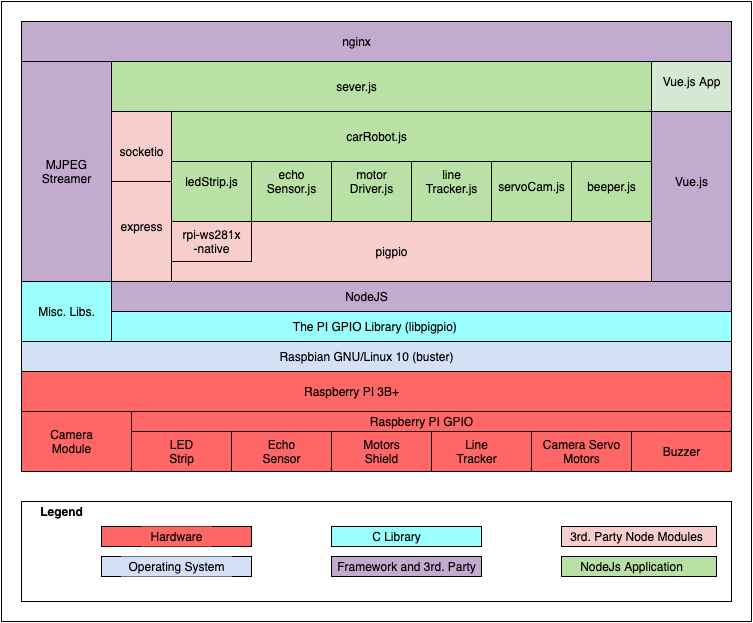

The diagram above was exported from draw.io. Its source (the exported page's mxGraphModel, read from the mxfile embedded in the PNG):
<mxGraphModel dx="946" dy="614" grid="1" gridSize="10" guides="1" tooltips="1" connect="1" arrows="1" fold="1" page="1" pageScale="1" pageWidth="850" pageHeight="1100" math="0" shadow="0">
  <root>
    <mxCell id="0" />
    <mxCell id="1" parent="0" />
    <mxCell id="-V1aXBQ4JuYRoRZMoQqm-80" value="" style="verticalLabelPosition=bottom;verticalAlign=top;html=1;shape=mxgraph.basic.rect;fillColor2=none;strokeWidth=1;size=20;indent=5;rounded=0;labelBackgroundColor=#D4E1F5;fillColor=none;" vertex="1" parent="1">
      <mxGeometry x="70" y="20" width="750" height="620" as="geometry" />
    </mxCell>
    <mxCell id="-V1aXBQ4JuYRoRZMoQqm-76" value="" style="verticalLabelPosition=bottom;verticalAlign=top;html=1;shape=mxgraph.basic.rect;fillColor2=none;strokeWidth=1;size=20;indent=5;rounded=0;labelBackgroundColor=#D4E1F5;fillColor=none;perimeterSpacing=0;" vertex="1" parent="1">
      <mxGeometry x="90" y="520" width="710" height="100" as="geometry" />
    </mxCell>
    <mxCell id="-V1aXBQ4JuYRoRZMoQqm-1" value="`" style="verticalLabelPosition=bottom;verticalAlign=top;html=1;shape=mxgraph.basic.rect;fillColor2=none;strokeWidth=1;size=20;indent=5;labelBackgroundColor=#FF6666;fillColor=#FF6666;" vertex="1" parent="1">
      <mxGeometry x="200" y="430" width="600" height="20" as="geometry" />
    </mxCell>
    <mxCell id="-V1aXBQ4JuYRoRZMoQqm-3" value="Raspberry PI GPIO" style="text;html=1;resizable=0;autosize=1;align=center;verticalAlign=middle;points=[];rounded=0;labelBackgroundColor=#FF6666;labelBorderColor=none;fillColor=#FF6666;" vertex="1" parent="1">
      <mxGeometry x="430" y="430" width="120" height="20" as="geometry" />
    </mxCell>
    <mxCell id="-V1aXBQ4JuYRoRZMoQqm-4" value="" style="verticalLabelPosition=bottom;verticalAlign=top;html=1;shape=mxgraph.basic.rect;fillColor2=none;strokeWidth=1;size=20;indent=5;labelBackgroundColor=#FF6666;fillColor=#FF6666;" vertex="1" parent="1">
      <mxGeometry x="90" y="430" width="110" height="60" as="geometry" />
    </mxCell>
    <mxCell id="-V1aXBQ4JuYRoRZMoQqm-5" value="Camera&lt;br&gt;Module" style="text;html=1;resizable=0;autosize=1;align=center;verticalAlign=middle;points=[];rounded=0;labelBackgroundColor=#FF6666;fillColor=#FF6666;" vertex="1" parent="1">
      <mxGeometry x="110" y="445" width="60" height="30" as="geometry" />
    </mxCell>
    <mxCell id="-V1aXBQ4JuYRoRZMoQqm-6" value="" style="verticalLabelPosition=bottom;verticalAlign=top;html=1;shape=mxgraph.basic.rect;fillColor2=none;strokeWidth=1;size=20;indent=5;labelBackgroundColor=#FF6666;fillColor=#FF6666;" vertex="1" parent="1">
      <mxGeometry x="300" y="450" width="100" height="40" as="geometry" />
    </mxCell>
    <mxCell id="-V1aXBQ4JuYRoRZMoQqm-7" value="Echo&lt;br&gt;Sensor" style="text;html=1;resizable=0;autosize=1;align=center;verticalAlign=middle;points=[];rounded=0;labelBackgroundColor=#FF6666;fillColor=#FF6666;" vertex="1" parent="1">
      <mxGeometry x="325" y="455" width="50" height="30" as="geometry" />
    </mxCell>
    <mxCell id="-V1aXBQ4JuYRoRZMoQqm-8" value="" style="verticalLabelPosition=bottom;verticalAlign=top;html=1;shape=mxgraph.basic.rect;fillColor2=none;strokeWidth=1;size=20;indent=5;labelBackgroundColor=#FF6666;fillColor=#FF6666;" vertex="1" parent="1">
      <mxGeometry x="400" y="450" width="100" height="40" as="geometry" />
    </mxCell>
    <mxCell id="-V1aXBQ4JuYRoRZMoQqm-9" value="Motors&lt;br&gt;Shield" style="text;html=1;resizable=0;autosize=1;align=center;verticalAlign=middle;points=[];rounded=0;labelBackgroundColor=#FF6666;fillColor=#FF6666;" vertex="1" parent="1">
      <mxGeometry x="425" y="455" width="50" height="30" as="geometry" />
    </mxCell>
    <mxCell id="-V1aXBQ4JuYRoRZMoQqm-10" value="" style="verticalLabelPosition=bottom;verticalAlign=top;html=1;shape=mxgraph.basic.rect;fillColor2=none;strokeWidth=1;size=20;indent=5;labelBackgroundColor=#FF6666;fillColor=#FF6666;" vertex="1" parent="1">
      <mxGeometry x="500" y="450" width="100" height="40" as="geometry" />
    </mxCell>
    <mxCell id="-V1aXBQ4JuYRoRZMoQqm-11" value="Line&lt;br&gt;Tracker" style="text;html=1;resizable=0;autosize=1;align=center;verticalAlign=middle;points=[];rounded=0;labelBackgroundColor=#FF6666;fillColor=#FF6666;" vertex="1" parent="1">
      <mxGeometry x="515" y="455" width="60" height="30" as="geometry" />
    </mxCell>
    <mxCell id="-V1aXBQ4JuYRoRZMoQqm-12" value="" style="verticalLabelPosition=bottom;verticalAlign=top;html=1;shape=mxgraph.basic.rect;fillColor2=none;strokeWidth=1;size=20;indent=5;labelBackgroundColor=#FF6666;fillColor=#FF6666;" vertex="1" parent="1">
      <mxGeometry x="200" y="450" width="100" height="40" as="geometry" />
    </mxCell>
    <mxCell id="-V1aXBQ4JuYRoRZMoQqm-13" value="LED&lt;br&gt;Strip" style="text;html=1;resizable=0;autosize=1;align=center;verticalAlign=middle;points=[];rounded=0;labelBackgroundColor=#FF6666;fillColor=#FF6666;" vertex="1" parent="1">
      <mxGeometry x="230" y="455" width="40" height="30" as="geometry" />
    </mxCell>
    <mxCell id="-V1aXBQ4JuYRoRZMoQqm-14" value="" style="verticalLabelPosition=bottom;verticalAlign=top;html=1;shape=mxgraph.basic.rect;fillColor2=none;strokeWidth=1;size=20;indent=5;labelBackgroundColor=#FF6666;fillColor=#FF6666;" vertex="1" parent="1">
      <mxGeometry x="700" y="450" width="100" height="40" as="geometry" />
    </mxCell>
    <mxCell id="-V1aXBQ4JuYRoRZMoQqm-15" value="Buzzer" style="text;html=1;resizable=0;autosize=1;align=center;verticalAlign=middle;points=[];rounded=0;labelBackgroundColor=#FF6666;fillColor=#FF6666;" vertex="1" parent="1">
      <mxGeometry x="725" y="460" width="50" height="20" as="geometry" />
    </mxCell>
    <mxCell id="-V1aXBQ4JuYRoRZMoQqm-16" value="" style="verticalLabelPosition=bottom;verticalAlign=top;html=1;shape=mxgraph.basic.rect;fillColor2=none;strokeWidth=1;size=20;indent=5;labelBackgroundColor=#FF6666;fillColor=#FF6666;" vertex="1" parent="1">
      <mxGeometry x="90" y="390" width="710" height="40" as="geometry" />
    </mxCell>
    <mxCell id="-V1aXBQ4JuYRoRZMoQqm-17" value="Raspberry PI 3B+" style="text;html=1;resizable=0;autosize=1;align=center;verticalAlign=middle;points=[];rounded=0;labelBackgroundColor=#FF6666;fillColor=#FF6666;" vertex="1" parent="1">
      <mxGeometry x="365" y="400" width="110" height="20" as="geometry" />
    </mxCell>
    <mxCell id="-V1aXBQ4JuYRoRZMoQqm-18" value="" style="verticalLabelPosition=bottom;verticalAlign=top;html=1;shape=mxgraph.basic.rect;fillColor2=none;strokeWidth=1;size=20;indent=5;labelBackgroundColor=#FF6666;fillColor=#FF6666;" vertex="1" parent="1">
      <mxGeometry x="600" y="450" width="100" height="40" as="geometry" />
    </mxCell>
    <mxCell id="-V1aXBQ4JuYRoRZMoQqm-19" value="Camera Servo&lt;br&gt;Motors" style="text;html=1;resizable=0;autosize=1;align=center;verticalAlign=middle;points=[];rounded=0;labelBackgroundColor=#FF6666;fillColor=#FF6666;" vertex="1" parent="1">
      <mxGeometry x="605" y="455" width="90" height="30" as="geometry" />
    </mxCell>
    <mxCell id="-V1aXBQ4JuYRoRZMoQqm-20" value="" style="verticalLabelPosition=bottom;verticalAlign=top;html=1;shape=mxgraph.basic.rect;fillColor2=none;strokeWidth=1;size=20;indent=5;rounded=0;labelBackgroundColor=#D4E1F5;fillColor=#D4E1F5;" vertex="1" parent="1">
      <mxGeometry x="90" y="360" width="710" height="30" as="geometry" />
    </mxCell>
    <mxCell id="-V1aXBQ4JuYRoRZMoQqm-21" value="Raspbian GNU/Linux 10 (buster)" style="text;html=1;resizable=0;autosize=1;align=center;verticalAlign=middle;points=[];rounded=0;labelBackgroundColor=#D4E1F5;fillColor=#D4E1F5;" vertex="1" parent="1">
      <mxGeometry x="340" y="365" width="190" height="20" as="geometry" />
    </mxCell>
    <mxCell id="-V1aXBQ4JuYRoRZMoQqm-22" value="" style="verticalLabelPosition=bottom;verticalAlign=top;html=1;shape=mxgraph.basic.rect;fillColor2=none;strokeWidth=1;size=20;indent=5;rounded=0;labelBackgroundColor=#D4E1F5;fillColor=#C3ABD0;" vertex="1" parent="1">
      <mxGeometry x="90" y="80" width="90" height="220" as="geometry" />
    </mxCell>
    <mxCell id="-V1aXBQ4JuYRoRZMoQqm-23" value="MJPEG&lt;br&gt;Streamer" style="text;html=1;resizable=0;autosize=1;align=center;verticalAlign=middle;points=[];fillColor=none;strokeColor=none;rounded=0;labelBackgroundColor=#C3ABD0;" vertex="1" parent="1">
      <mxGeometry x="105" y="175" width="60" height="30" as="geometry" />
    </mxCell>
    <mxCell id="-V1aXBQ4JuYRoRZMoQqm-24" value="" style="verticalLabelPosition=bottom;verticalAlign=top;html=1;shape=mxgraph.basic.rect;fillColor2=none;strokeWidth=1;size=20;indent=5;rounded=0;labelBackgroundColor=#99FFFF;fillColor=#99FFFF;" vertex="1" parent="1">
      <mxGeometry x="180" y="330" width="620" height="30" as="geometry" />
    </mxCell>
    <mxCell id="-V1aXBQ4JuYRoRZMoQqm-25" value="The PI GPIO Library (libpigpio)&amp;nbsp;" style="text;html=1;resizable=0;autosize=1;align=center;verticalAlign=middle;points=[];fillColor=none;strokeColor=none;rounded=0;labelBackgroundColor=#99FFFF;" vertex="1" parent="1">
      <mxGeometry x="355" y="335" width="180" height="20" as="geometry" />
    </mxCell>
    <mxCell id="-V1aXBQ4JuYRoRZMoQqm-26" value="" style="verticalLabelPosition=bottom;verticalAlign=top;html=1;shape=mxgraph.basic.rect;fillColor2=none;strokeWidth=1;size=20;indent=5;rounded=0;labelBackgroundColor=#D4E1F5;fillColor=#C3ABD0;" vertex="1" parent="1">
      <mxGeometry x="180" y="300" width="620" height="30" as="geometry" />
    </mxCell>
    <mxCell id="-V1aXBQ4JuYRoRZMoQqm-27" value="NodeJS" style="text;html=1;resizable=0;autosize=1;align=center;verticalAlign=middle;points=[];fillColor=none;strokeColor=none;rounded=0;labelBackgroundColor=#C3ABD0;" vertex="1" parent="1">
      <mxGeometry x="405" y="305" width="60" height="20" as="geometry" />
    </mxCell>
    <mxCell id="-V1aXBQ4JuYRoRZMoQqm-28" value="" style="verticalLabelPosition=bottom;verticalAlign=top;html=1;shape=mxgraph.basic.rect;fillColor2=none;strokeWidth=1;size=20;indent=5;rounded=0;labelBackgroundColor=#D4E1F5;fillColor=#f8cecc;" vertex="1" parent="1">
      <mxGeometry x="240" y="240" width="480" height="60" as="geometry" />
    </mxCell>
    <mxCell id="-V1aXBQ4JuYRoRZMoQqm-29" value="pigpio" style="text;html=1;resizable=0;autosize=1;align=center;verticalAlign=middle;points=[];fillColor=none;strokeColor=none;rounded=0;labelBackgroundColor=#F8CECC;" vertex="1" parent="1">
      <mxGeometry x="435" y="260" width="50" height="20" as="geometry" />
    </mxCell>
    <mxCell id="-V1aXBQ4JuYRoRZMoQqm-30" value="" style="verticalLabelPosition=bottom;verticalAlign=top;html=1;shape=mxgraph.basic.rect;fillColor2=none;strokeWidth=1;size=20;indent=5;rounded=0;labelBackgroundColor=#D4E1F5;fillColor=#f8cecc;" vertex="1" parent="1">
      <mxGeometry x="180" y="200" width="60" height="100" as="geometry" />
    </mxCell>
    <mxCell id="-V1aXBQ4JuYRoRZMoQqm-31" value="express" style="text;html=1;resizable=0;autosize=1;align=center;verticalAlign=middle;points=[];fillColor=none;strokeColor=none;rounded=0;labelBackgroundColor=#F8CECC;" vertex="1" parent="1">
      <mxGeometry x="180" y="235" width="60" height="20" as="geometry" />
    </mxCell>
    <mxCell id="-V1aXBQ4JuYRoRZMoQqm-32" value="" style="verticalLabelPosition=bottom;verticalAlign=top;html=1;shape=mxgraph.basic.rect;fillColor2=none;strokeWidth=1;size=20;indent=5;rounded=0;labelBackgroundColor=#D4E1F5;fillColor=#f8cecc;" vertex="1" parent="1">
      <mxGeometry x="180" y="130" width="60" height="70" as="geometry" />
    </mxCell>
    <mxCell id="-V1aXBQ4JuYRoRZMoQqm-33" value="socketio" style="text;html=1;resizable=0;autosize=1;align=center;verticalAlign=middle;points=[];fillColor=none;strokeColor=none;rounded=0;labelBackgroundColor=#F8CECC;" vertex="1" parent="1">
      <mxGeometry x="180" y="160" width="60" height="20" as="geometry" />
    </mxCell>
    <mxCell id="-V1aXBQ4JuYRoRZMoQqm-34" value="" style="verticalLabelPosition=bottom;verticalAlign=top;html=1;shape=mxgraph.basic.rect;fillColor2=none;strokeWidth=1;size=20;indent=5;rounded=0;labelBackgroundColor=#D4E1F5;fillColor=#f8cecc;" vertex="1" parent="1">
      <mxGeometry x="240" y="240" width="80" height="40" as="geometry" />
    </mxCell>
    <mxCell id="-V1aXBQ4JuYRoRZMoQqm-35" value="rpi-ws281x&lt;br&gt;-native" style="text;html=1;resizable=0;autosize=1;align=center;verticalAlign=middle;points=[];fillColor=none;strokeColor=none;rounded=0;labelBackgroundColor=#F8CECC;" vertex="1" parent="1">
      <mxGeometry x="245" y="245" width="70" height="30" as="geometry" />
    </mxCell>
    <mxCell id="-V1aXBQ4JuYRoRZMoQqm-36" value="" style="verticalLabelPosition=bottom;verticalAlign=top;html=1;shape=mxgraph.basic.rect;fillColor2=none;strokeWidth=1;size=20;indent=5;rounded=0;labelBackgroundColor=#D4E1F5;fillColor=#C3ABD0;" vertex="1" parent="1">
      <mxGeometry x="720" y="130" width="80" height="170" as="geometry" />
    </mxCell>
    <mxCell id="-V1aXBQ4JuYRoRZMoQqm-37" value="Vue.js" style="text;html=1;resizable=0;autosize=1;align=center;verticalAlign=middle;points=[];fillColor=none;strokeColor=none;rounded=0;labelBackgroundColor=#C3ABD0;" vertex="1" parent="1">
      <mxGeometry x="735" y="190" width="50" height="20" as="geometry" />
    </mxCell>
    <mxCell id="-V1aXBQ4JuYRoRZMoQqm-38" value="" style="verticalLabelPosition=bottom;verticalAlign=top;html=1;shape=mxgraph.basic.rect;fillColor2=none;strokeWidth=1;size=20;indent=5;rounded=0;labelBackgroundColor=#D4E1F5;fillColor=#B9E0A5;" vertex="1" parent="1">
      <mxGeometry x="240" y="180" width="80" height="60" as="geometry" />
    </mxCell>
    <mxCell id="-V1aXBQ4JuYRoRZMoQqm-39" value="ledStrip.js" style="text;html=1;resizable=0;autosize=1;align=center;verticalAlign=middle;points=[];fillColor=none;strokeColor=none;rounded=0;labelBackgroundColor=#B9E0A5;" vertex="1" parent="1">
      <mxGeometry x="245" y="190" width="70" height="20" as="geometry" />
    </mxCell>
    <mxCell id="-V1aXBQ4JuYRoRZMoQqm-40" value="" style="verticalLabelPosition=bottom;verticalAlign=top;html=1;shape=mxgraph.basic.rect;fillColor2=none;strokeWidth=1;size=20;indent=5;rounded=0;labelBackgroundColor=#D4E1F5;fillColor=#B9E0A5;" vertex="1" parent="1">
      <mxGeometry x="320" y="180" width="80" height="60" as="geometry" />
    </mxCell>
    <mxCell id="-V1aXBQ4JuYRoRZMoQqm-41" value="echo&lt;br&gt;Sensor.js" style="text;html=1;resizable=0;autosize=1;align=center;verticalAlign=middle;points=[];fillColor=none;strokeColor=none;rounded=0;labelBackgroundColor=#B9E0A5;" vertex="1" parent="1">
      <mxGeometry x="330" y="185" width="60" height="30" as="geometry" />
    </mxCell>
    <mxCell id="-V1aXBQ4JuYRoRZMoQqm-42" value="" style="verticalLabelPosition=bottom;verticalAlign=top;html=1;shape=mxgraph.basic.rect;fillColor2=none;strokeWidth=1;size=20;indent=5;rounded=0;labelBackgroundColor=#D4E1F5;fillColor=#B9E0A5;" vertex="1" parent="1">
      <mxGeometry x="400" y="180" width="80" height="60" as="geometry" />
    </mxCell>
    <mxCell id="-V1aXBQ4JuYRoRZMoQqm-43" value="motor&lt;br&gt;Driver.js" style="text;html=1;resizable=0;autosize=1;align=center;verticalAlign=middle;points=[];fillColor=none;strokeColor=none;rounded=0;labelBackgroundColor=#B9E0A5;" vertex="1" parent="1">
      <mxGeometry x="410" y="185" width="60" height="30" as="geometry" />
    </mxCell>
    <mxCell id="-V1aXBQ4JuYRoRZMoQqm-44" value="" style="verticalLabelPosition=bottom;verticalAlign=top;html=1;shape=mxgraph.basic.rect;fillColor2=none;strokeWidth=1;size=20;indent=5;rounded=0;labelBackgroundColor=#D4E1F5;fillColor=#B9E0A5;" vertex="1" parent="1">
      <mxGeometry x="480" y="180" width="80" height="60" as="geometry" />
    </mxCell>
    <mxCell id="-V1aXBQ4JuYRoRZMoQqm-45" value="line&lt;br&gt;Tracker.js" style="text;html=1;resizable=0;autosize=1;align=center;verticalAlign=middle;points=[];fillColor=none;strokeColor=none;rounded=0;labelBackgroundColor=#B9E0A5;" vertex="1" parent="1">
      <mxGeometry x="485" y="185" width="70" height="30" as="geometry" />
    </mxCell>
    <mxCell id="-V1aXBQ4JuYRoRZMoQqm-46" value="" style="verticalLabelPosition=bottom;verticalAlign=top;html=1;shape=mxgraph.basic.rect;fillColor2=none;strokeWidth=1;size=20;indent=5;rounded=0;labelBackgroundColor=#D4E1F5;fillColor=#B9E0A5;" vertex="1" parent="1">
      <mxGeometry x="560" y="180" width="80" height="60" as="geometry" />
    </mxCell>
    <mxCell id="-V1aXBQ4JuYRoRZMoQqm-47" value="servoCam.js" style="text;html=1;resizable=0;autosize=1;align=center;verticalAlign=middle;points=[];fillColor=none;strokeColor=none;rounded=0;labelBackgroundColor=#B9E0A5;" vertex="1" parent="1">
      <mxGeometry x="560" y="195" width="80" height="20" as="geometry" />
    </mxCell>
    <mxCell id="-V1aXBQ4JuYRoRZMoQqm-48" value="" style="verticalLabelPosition=bottom;verticalAlign=top;html=1;shape=mxgraph.basic.rect;fillColor2=none;strokeWidth=1;size=20;indent=5;rounded=0;labelBackgroundColor=#D4E1F5;fillColor=#B9E0A5;" vertex="1" parent="1">
      <mxGeometry x="640" y="180" width="80" height="60" as="geometry" />
    </mxCell>
    <mxCell id="-V1aXBQ4JuYRoRZMoQqm-49" value="beeper.js" style="text;html=1;resizable=0;autosize=1;align=center;verticalAlign=middle;points=[];fillColor=none;strokeColor=none;rounded=0;labelBackgroundColor=#B9E0A5;" vertex="1" parent="1">
      <mxGeometry x="650" y="195" width="60" height="20" as="geometry" />
    </mxCell>
    <mxCell id="-V1aXBQ4JuYRoRZMoQqm-51" value="" style="verticalLabelPosition=bottom;verticalAlign=top;html=1;shape=mxgraph.basic.rect;fillColor2=none;strokeWidth=1;size=20;indent=5;rounded=0;labelBackgroundColor=#D4E1F5;fillColor=#B9E0A5;" vertex="1" parent="1">
      <mxGeometry x="240" y="130" width="480" height="50" as="geometry" />
    </mxCell>
    <mxCell id="-V1aXBQ4JuYRoRZMoQqm-52" value="carRobot.js" style="text;html=1;resizable=0;autosize=1;align=center;verticalAlign=middle;points=[];fillColor=none;strokeColor=none;rounded=0;labelBackgroundColor=#B9E0A5;" vertex="1" parent="1">
      <mxGeometry x="405" y="145" width="80" height="20" as="geometry" />
    </mxCell>
    <mxCell id="-V1aXBQ4JuYRoRZMoQqm-53" value="" style="verticalLabelPosition=bottom;verticalAlign=top;html=1;shape=mxgraph.basic.rect;fillColor2=none;strokeWidth=1;size=20;indent=5;rounded=0;labelBackgroundColor=#D4E1F5;fillColor=#C3ABD0;" vertex="1" parent="1">
      <mxGeometry x="90" y="40" width="710" height="40" as="geometry" />
    </mxCell>
    <mxCell id="-V1aXBQ4JuYRoRZMoQqm-54" value="" style="verticalLabelPosition=bottom;verticalAlign=top;html=1;shape=mxgraph.basic.rect;fillColor2=none;strokeWidth=1;size=20;indent=5;rounded=0;labelBackgroundColor=#D4E1F5;fillColor=#B9E0A5;labelBorderColor=none;" vertex="1" parent="1">
      <mxGeometry x="180" y="80" width="540" height="50" as="geometry" />
    </mxCell>
    <mxCell id="-V1aXBQ4JuYRoRZMoQqm-56" value="sever.js" style="text;html=1;resizable=0;autosize=1;align=center;verticalAlign=middle;points=[];fillColor=none;strokeColor=none;rounded=0;labelBackgroundColor=#B9E0A5;" vertex="1" parent="1">
      <mxGeometry x="395" y="95" width="60" height="20" as="geometry" />
    </mxCell>
    <mxCell id="-V1aXBQ4JuYRoRZMoQqm-57" value="nginx" style="text;html=1;resizable=0;autosize=1;align=center;verticalAlign=middle;points=[];fillColor=none;strokeColor=none;rounded=0;labelBackgroundColor=#C3ABD0;" vertex="1" parent="1">
      <mxGeometry x="405" y="50" width="40" height="20" as="geometry" />
    </mxCell>
    <mxCell id="-V1aXBQ4JuYRoRZMoQqm-62" value="" style="verticalLabelPosition=bottom;verticalAlign=top;html=1;shape=mxgraph.basic.rect;fillColor2=none;strokeWidth=1;size=20;indent=5;labelBackgroundColor=#D5E8D4;fillColor=#FF6666;" vertex="1" parent="1">
      <mxGeometry x="170" y="545" width="150" height="20" as="geometry" />
    </mxCell>
    <mxCell id="-V1aXBQ4JuYRoRZMoQqm-63" value="Hardware" style="text;html=1;resizable=0;autosize=1;align=center;verticalAlign=middle;points=[];rounded=0;labelBackgroundColor=#FF6666;fillColor=#FF6666;labelBorderColor=none;" vertex="1" parent="1">
      <mxGeometry x="210" y="545" width="70" height="20" as="geometry" />
    </mxCell>
    <mxCell id="-V1aXBQ4JuYRoRZMoQqm-64" value="" style="verticalLabelPosition=bottom;verticalAlign=top;html=1;shape=mxgraph.basic.rect;fillColor2=none;strokeWidth=1;size=20;indent=5;rounded=0;labelBackgroundColor=#D4E1F5;fillColor=#D4E1F5;" vertex="1" parent="1">
      <mxGeometry x="170" y="575" width="150" height="20" as="geometry" />
    </mxCell>
    <mxCell id="-V1aXBQ4JuYRoRZMoQqm-66" value="Operating System" style="text;html=1;resizable=0;autosize=1;align=center;verticalAlign=middle;points=[];rounded=0;labelBackgroundColor=#D4E1F5;fillColor=#D4E1F5;" vertex="1" parent="1">
      <mxGeometry x="190" y="575" width="110" height="20" as="geometry" />
    </mxCell>
    <mxCell id="-V1aXBQ4JuYRoRZMoQqm-67" value="" style="verticalLabelPosition=bottom;verticalAlign=top;html=1;shape=mxgraph.basic.rect;fillColor2=none;strokeWidth=1;size=20;indent=5;rounded=0;labelBackgroundColor=#99FFFF;fillColor=#99FFFF;" vertex="1" parent="1">
      <mxGeometry x="400" y="545" width="150" height="20" as="geometry" />
    </mxCell>
    <mxCell id="-V1aXBQ4JuYRoRZMoQqm-68" value="C Library" style="text;html=1;resizable=0;autosize=1;align=center;verticalAlign=middle;points=[];fillColor=none;strokeColor=none;rounded=0;labelBackgroundColor=#99FFFF;" vertex="1" parent="1">
      <mxGeometry x="435" y="545" width="60" height="20" as="geometry" />
    </mxCell>
    <mxCell id="-V1aXBQ4JuYRoRZMoQqm-69" value="" style="verticalLabelPosition=bottom;verticalAlign=top;html=1;shape=mxgraph.basic.rect;fillColor2=none;strokeWidth=1;size=20;indent=5;rounded=0;labelBackgroundColor=#D4E1F5;fillColor=#C3ABD0;" vertex="1" parent="1">
      <mxGeometry x="400" y="575" width="150" height="20" as="geometry" />
    </mxCell>
    <mxCell id="-V1aXBQ4JuYRoRZMoQqm-70" value="Framework and 3rd. Party" style="text;html=1;resizable=0;autosize=1;align=center;verticalAlign=middle;points=[];fillColor=none;strokeColor=none;rounded=0;labelBackgroundColor=#C3ABD0;" vertex="1" parent="1">
      <mxGeometry x="400" y="575" width="150" height="20" as="geometry" />
    </mxCell>
    <mxCell id="-V1aXBQ4JuYRoRZMoQqm-72" value="" style="verticalLabelPosition=bottom;verticalAlign=top;html=1;shape=mxgraph.basic.rect;fillColor2=none;strokeWidth=1;size=20;indent=5;rounded=0;labelBackgroundColor=#D4E1F5;fillColor=#f8cecc;" vertex="1" parent="1">
      <mxGeometry x="630" y="545" width="155" height="20" as="geometry" />
    </mxCell>
    <mxCell id="-V1aXBQ4JuYRoRZMoQqm-73" value="3rd. Party Node Modules" style="text;html=1;resizable=0;autosize=1;align=center;verticalAlign=middle;points=[];fillColor=none;strokeColor=none;rounded=0;labelBackgroundColor=#F8CECC;" vertex="1" parent="1">
      <mxGeometry x="630" y="545" width="150" height="20" as="geometry" />
    </mxCell>
    <mxCell id="-V1aXBQ4JuYRoRZMoQqm-74" value="" style="verticalLabelPosition=bottom;verticalAlign=top;html=1;shape=mxgraph.basic.rect;fillColor2=none;strokeWidth=1;size=20;indent=5;rounded=0;labelBackgroundColor=#D4E1F5;fillColor=#B9E0A5;" vertex="1" parent="1">
      <mxGeometry x="630" y="575" width="155" height="20" as="geometry" />
    </mxCell>
    <mxCell id="-V1aXBQ4JuYRoRZMoQqm-75" value="NodeJs Application" style="text;html=1;resizable=0;autosize=1;align=center;verticalAlign=middle;points=[];fillColor=none;strokeColor=none;rounded=0;labelBackgroundColor=#B9E0A5;" vertex="1" parent="1">
      <mxGeometry x="640" y="575" width="120" height="20" as="geometry" />
    </mxCell>
    <mxCell id="-V1aXBQ4JuYRoRZMoQqm-77" value="Legend" style="text;html=1;resizable=0;autosize=1;align=center;verticalAlign=middle;points=[];fillColor=none;strokeColor=none;rounded=0;labelBackgroundColor=#FFFFFF;fontStyle=1" vertex="1" parent="1">
      <mxGeometry x="100" y="520" width="60" height="20" as="geometry" />
    </mxCell>
    <mxCell id="-V1aXBQ4JuYRoRZMoQqm-78" value="" style="verticalLabelPosition=bottom;verticalAlign=top;html=1;shape=mxgraph.basic.rect;fillColor2=none;strokeWidth=1;size=20;indent=5;rounded=0;labelBackgroundColor=#99FFFF;fillColor=#99FFFF;" vertex="1" parent="1">
      <mxGeometry x="90" y="300" width="90" height="60" as="geometry" />
    </mxCell>
    <mxCell id="-V1aXBQ4JuYRoRZMoQqm-79" value="Misc. Libs." style="text;html=1;resizable=0;autosize=1;align=center;verticalAlign=middle;points=[];fillColor=none;strokeColor=none;rounded=0;labelBackgroundColor=#99FFFF;" vertex="1" parent="1">
      <mxGeometry x="100" y="320" width="70" height="20" as="geometry" />
    </mxCell>
    <mxCell id="-V1aXBQ4JuYRoRZMoQqm-82" value="" style="verticalLabelPosition=bottom;verticalAlign=top;html=1;shape=mxgraph.basic.rect;fillColor2=none;strokeWidth=1;size=20;indent=5;rounded=0;labelBackgroundColor=#D4E1F5;fillColor=#D5E8D4;" vertex="1" parent="1">
      <mxGeometry x="720" y="80" width="80" height="50" as="geometry" />
    </mxCell>
    <mxCell id="-V1aXBQ4JuYRoRZMoQqm-83" value="Vue.js App" style="text;html=1;resizable=0;autosize=1;align=center;verticalAlign=middle;points=[];fillColor=none;strokeColor=none;rounded=0;labelBackgroundColor=#D5E8D4;" vertex="1" parent="1">
      <mxGeometry x="725" y="90" width="70" height="20" as="geometry" />
    </mxCell>
  </root>
</mxGraphModel>